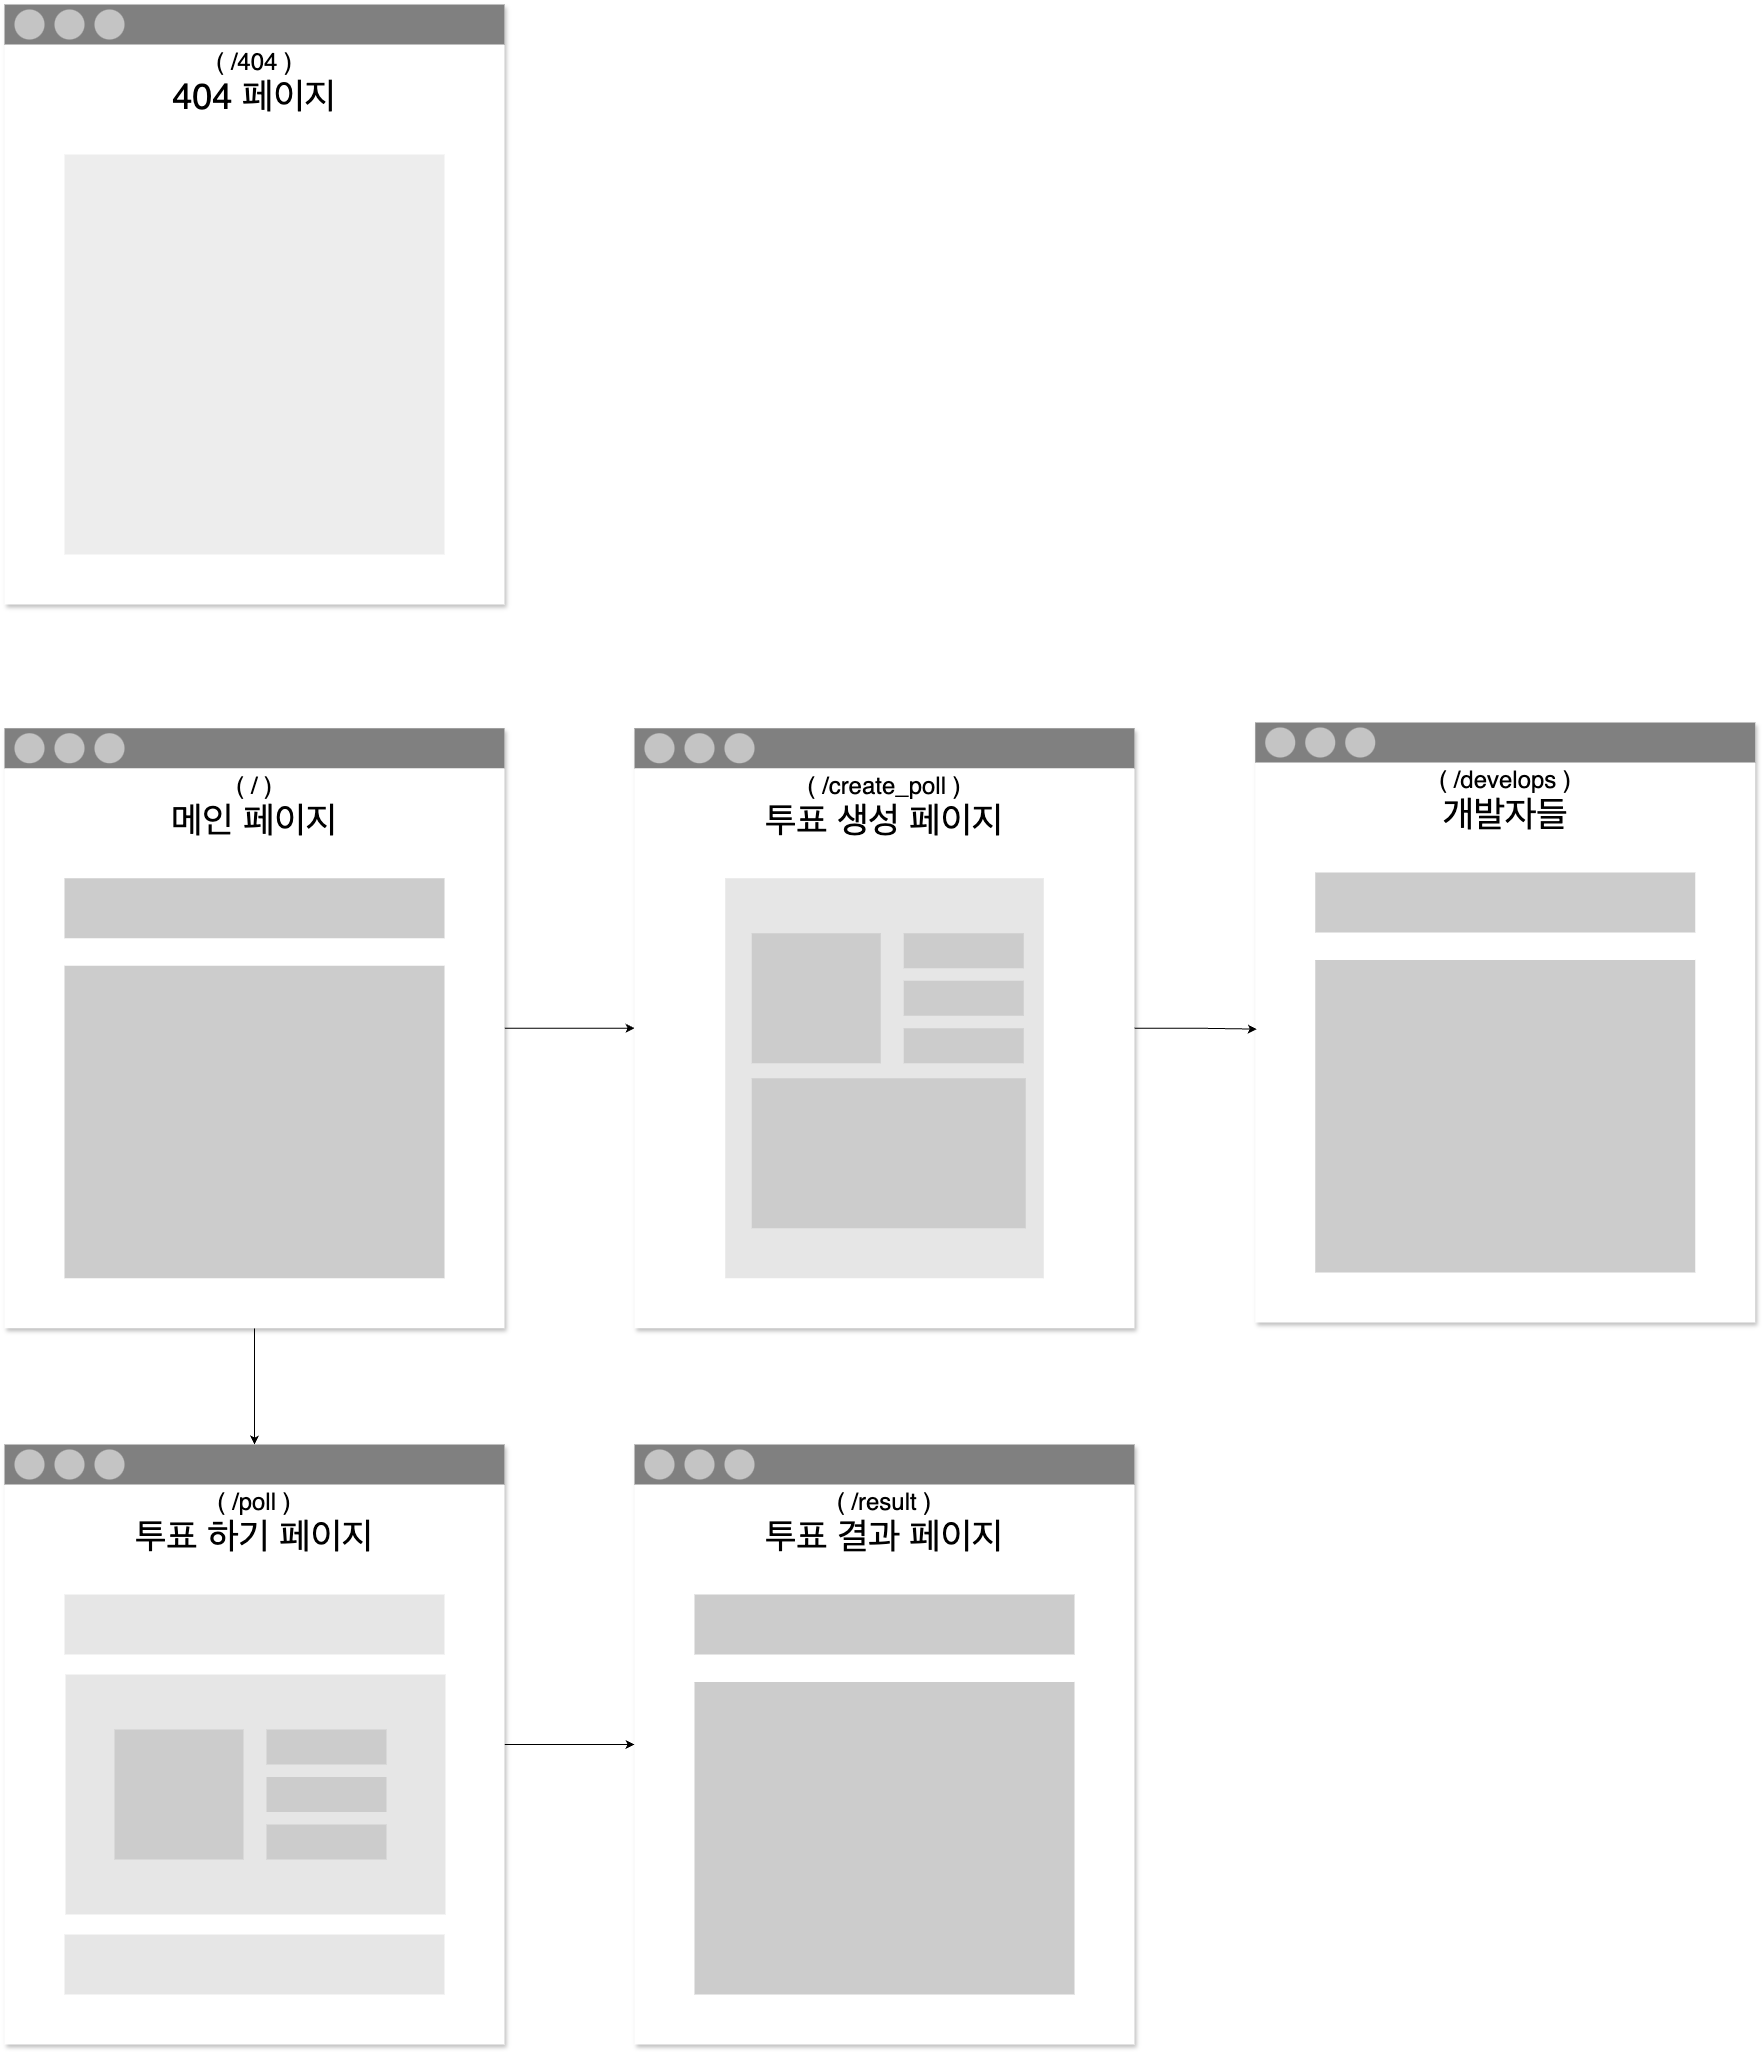

The diagram above was exported from draw.io. Its source (the exported page's mxGraphModel, read from the mxfile embedded in the PNG):
<mxGraphModel dx="-527" dy="2543" grid="1" gridSize="10" guides="1" tooltips="1" connect="1" arrows="1" fold="1" page="1" pageScale="1" pageWidth="1100" pageHeight="850" background="none" math="0" shadow="0">
  <root>
    <mxCell id="0" />
    <mxCell id="1" parent="0" />
    <mxCell id="HgGfvKjObObi69bd0dLE-1" value="" style="rounded=0;whiteSpace=wrap;html=1;strokeColor=none;shadow=1;" parent="1" vertex="1">
      <mxGeometry x="5500" y="1630" width="500" height="600" as="geometry" />
    </mxCell>
    <mxCell id="HgGfvKjObObi69bd0dLE-2" value="" style="rounded=0;whiteSpace=wrap;html=1;fillColor=#808080;shadow=0;strokeColor=none;" parent="1" vertex="1">
      <mxGeometry x="5500" y="1630" width="500" height="40" as="geometry" />
    </mxCell>
    <mxCell id="HgGfvKjObObi69bd0dLE-3" value="" style="ellipse;whiteSpace=wrap;html=1;aspect=fixed;strokeColor=none;fillColor=#C4C4C4;" parent="1" vertex="1">
      <mxGeometry x="5510" y="1635" width="30" height="30" as="geometry" />
    </mxCell>
    <mxCell id="HgGfvKjObObi69bd0dLE-4" value="" style="ellipse;whiteSpace=wrap;html=1;aspect=fixed;strokeColor=none;fillColor=#C4C4C4;" parent="1" vertex="1">
      <mxGeometry x="5550" y="1635" width="30" height="30" as="geometry" />
    </mxCell>
    <mxCell id="HgGfvKjObObi69bd0dLE-5" value="" style="ellipse;whiteSpace=wrap;html=1;aspect=fixed;strokeColor=none;fillColor=#C4C4C4;" parent="1" vertex="1">
      <mxGeometry x="5590" y="1635" width="30" height="30" as="geometry" />
    </mxCell>
    <mxCell id="HgGfvKjObObi69bd0dLE-6" value="&lt;font style=&quot;font-size: 24px;&quot;&gt;( /404 )&lt;/font&gt;" style="text;html=1;align=center;verticalAlign=middle;whiteSpace=wrap;rounded=0;" parent="1" vertex="1">
      <mxGeometry x="5500" y="1673" width="500" height="30" as="geometry" />
    </mxCell>
    <mxCell id="HgGfvKjObObi69bd0dLE-7" value="&lt;font style=&quot;font-size: 36px;&quot;&gt;404 페이지&lt;/font&gt;" style="text;html=1;align=center;verticalAlign=middle;whiteSpace=wrap;rounded=0;" parent="1" vertex="1">
      <mxGeometry x="5500" y="1707" width="500" height="30" as="geometry" />
    </mxCell>
    <mxCell id="HgGfvKjObObi69bd0dLE-9" value="" style="rounded=0;whiteSpace=wrap;html=1;fillColor=#EDEDED;strokeColor=none;" parent="1" vertex="1">
      <mxGeometry x="5560" y="1780" width="380" height="400" as="geometry" />
    </mxCell>
    <mxCell id="HgGfvKjObObi69bd0dLE-97" value="" style="rounded=0;whiteSpace=wrap;html=1;strokeColor=none;shadow=1;" parent="1" vertex="1">
      <mxGeometry x="6130" y="2353.75" width="500" height="600" as="geometry" />
    </mxCell>
    <mxCell id="HgGfvKjObObi69bd0dLE-98" value="" style="rounded=0;whiteSpace=wrap;html=1;fillColor=#808080;shadow=0;strokeColor=none;" parent="1" vertex="1">
      <mxGeometry x="6130" y="2353.75" width="500" height="40" as="geometry" />
    </mxCell>
    <mxCell id="HgGfvKjObObi69bd0dLE-99" value="" style="ellipse;whiteSpace=wrap;html=1;aspect=fixed;strokeColor=none;fillColor=#C4C4C4;" parent="1" vertex="1">
      <mxGeometry x="6140" y="2358.75" width="30" height="30" as="geometry" />
    </mxCell>
    <mxCell id="HgGfvKjObObi69bd0dLE-100" value="" style="ellipse;whiteSpace=wrap;html=1;aspect=fixed;strokeColor=none;fillColor=#C4C4C4;" parent="1" vertex="1">
      <mxGeometry x="6180" y="2358.75" width="30" height="30" as="geometry" />
    </mxCell>
    <mxCell id="HgGfvKjObObi69bd0dLE-101" value="" style="ellipse;whiteSpace=wrap;html=1;aspect=fixed;strokeColor=none;fillColor=#C4C4C4;" parent="1" vertex="1">
      <mxGeometry x="6220" y="2358.75" width="30" height="30" as="geometry" />
    </mxCell>
    <mxCell id="HgGfvKjObObi69bd0dLE-102" value="&lt;span style=&quot;font-size: 24px;&quot;&gt;( /create_poll&amp;nbsp;&lt;/span&gt;&lt;span style=&quot;font-size: 24px; background-color: transparent; color: light-dark(rgb(0, 0, 0), rgb(255, 255, 255));&quot;&gt;)&lt;/span&gt;" style="text;html=1;align=center;verticalAlign=middle;whiteSpace=wrap;rounded=0;" parent="1" vertex="1">
      <mxGeometry x="6130" y="2396.75" width="500" height="30" as="geometry" />
    </mxCell>
    <mxCell id="HgGfvKjObObi69bd0dLE-103" value="&lt;span style=&quot;font-size: 36px;&quot;&gt;투표 생성 페이지&lt;/span&gt;" style="text;html=1;align=center;verticalAlign=middle;whiteSpace=wrap;rounded=0;" parent="1" vertex="1">
      <mxGeometry x="6130" y="2430.75" width="500" height="30" as="geometry" />
    </mxCell>
    <mxCell id="HgGfvKjObObi69bd0dLE-91" value="" style="shape=ext;double=1;rounded=0;whiteSpace=wrap;html=1;strokeColor=none;fillColor=#E6E6E6;" parent="1" vertex="1">
      <mxGeometry x="6220.75" y="2503.75" width="318.5" height="400" as="geometry" />
    </mxCell>
    <mxCell id="HgGfvKjObObi69bd0dLE-92" value="" style="rounded=0;whiteSpace=wrap;html=1;strokeColor=none;fillColor=#CCCCCC;" parent="1" vertex="1">
      <mxGeometry x="6247.25" y="2558.75" width="129" height="130" as="geometry" />
    </mxCell>
    <mxCell id="HgGfvKjObObi69bd0dLE-94" value="" style="rounded=0;whiteSpace=wrap;html=1;strokeColor=none;fillColor=#CCCCCC;" parent="1" vertex="1">
      <mxGeometry x="6399.25" y="2558.75" width="120" height="35" as="geometry" />
    </mxCell>
    <mxCell id="HgGfvKjObObi69bd0dLE-95" value="" style="rounded=0;whiteSpace=wrap;html=1;strokeColor=none;fillColor=#CCCCCC;" parent="1" vertex="1">
      <mxGeometry x="6399.25" y="2606.25" width="120" height="35" as="geometry" />
    </mxCell>
    <mxCell id="HgGfvKjObObi69bd0dLE-96" value="" style="rounded=0;whiteSpace=wrap;html=1;strokeColor=none;fillColor=#CCCCCC;" parent="1" vertex="1">
      <mxGeometry x="6399.25" y="2653.75" width="120" height="35" as="geometry" />
    </mxCell>
    <mxCell id="HgGfvKjObObi69bd0dLE-105" value="" style="rounded=0;whiteSpace=wrap;html=1;strokeColor=none;fillColor=#CCCCCC;" parent="1" vertex="1">
      <mxGeometry x="6247.25" y="2703.75" width="274" height="150" as="geometry" />
    </mxCell>
    <mxCell id="9fBxt_PntxUjWi5iEfns-11" style="edgeStyle=orthogonalEdgeStyle;rounded=0;orthogonalLoop=1;jettySize=auto;html=1;entryX=0.5;entryY=0;entryDx=0;entryDy=0;" edge="1" parent="1" source="HgGfvKjObObi69bd0dLE-232" target="HgGfvKjObObi69bd0dLE-476">
      <mxGeometry relative="1" as="geometry" />
    </mxCell>
    <mxCell id="9fBxt_PntxUjWi5iEfns-14" style="edgeStyle=orthogonalEdgeStyle;rounded=0;orthogonalLoop=1;jettySize=auto;html=1;entryX=0;entryY=0.5;entryDx=0;entryDy=0;" edge="1" parent="1" source="HgGfvKjObObi69bd0dLE-232" target="HgGfvKjObObi69bd0dLE-97">
      <mxGeometry relative="1" as="geometry" />
    </mxCell>
    <mxCell id="HgGfvKjObObi69bd0dLE-232" value="" style="rounded=0;whiteSpace=wrap;html=1;strokeColor=none;shadow=1;" parent="1" vertex="1">
      <mxGeometry x="5500" y="2353.75" width="500" height="600" as="geometry" />
    </mxCell>
    <mxCell id="HgGfvKjObObi69bd0dLE-233" value="" style="rounded=0;whiteSpace=wrap;html=1;fillColor=#808080;shadow=0;strokeColor=none;" parent="1" vertex="1">
      <mxGeometry x="5500" y="2353.75" width="500" height="40" as="geometry" />
    </mxCell>
    <mxCell id="HgGfvKjObObi69bd0dLE-234" value="" style="ellipse;whiteSpace=wrap;html=1;aspect=fixed;strokeColor=none;fillColor=#C4C4C4;" parent="1" vertex="1">
      <mxGeometry x="5510" y="2358.75" width="30" height="30" as="geometry" />
    </mxCell>
    <mxCell id="HgGfvKjObObi69bd0dLE-235" value="" style="ellipse;whiteSpace=wrap;html=1;aspect=fixed;strokeColor=none;fillColor=#C4C4C4;" parent="1" vertex="1">
      <mxGeometry x="5550" y="2358.75" width="30" height="30" as="geometry" />
    </mxCell>
    <mxCell id="HgGfvKjObObi69bd0dLE-236" value="" style="ellipse;whiteSpace=wrap;html=1;aspect=fixed;strokeColor=none;fillColor=#C4C4C4;" parent="1" vertex="1">
      <mxGeometry x="5590" y="2358.75" width="30" height="30" as="geometry" />
    </mxCell>
    <mxCell id="HgGfvKjObObi69bd0dLE-237" value="&lt;font style=&quot;font-size: 24px;&quot;&gt;( /&lt;/font&gt;&lt;span style=&quot;color: light-dark(rgb(0, 0, 0), rgb(255, 255, 255)); background-color: transparent; font-size: 24px;&quot;&gt;&amp;nbsp;)&lt;/span&gt;" style="text;html=1;align=center;verticalAlign=middle;whiteSpace=wrap;rounded=0;" parent="1" vertex="1">
      <mxGeometry x="5500" y="2396.75" width="500" height="30" as="geometry" />
    </mxCell>
    <mxCell id="HgGfvKjObObi69bd0dLE-238" value="&lt;span style=&quot;font-size: 36px;&quot;&gt;메인 페이지&lt;/span&gt;" style="text;html=1;align=center;verticalAlign=middle;whiteSpace=wrap;rounded=0;" parent="1" vertex="1">
      <mxGeometry x="5500" y="2430.75" width="500" height="30" as="geometry" />
    </mxCell>
    <mxCell id="HgGfvKjObObi69bd0dLE-239" value="" style="shape=ext;double=1;rounded=0;whiteSpace=wrap;html=1;strokeColor=none;fillColor=#CCCCCC;" parent="1" vertex="1">
      <mxGeometry x="5560" y="2503.75" width="380" height="60" as="geometry" />
    </mxCell>
    <mxCell id="HgGfvKjObObi69bd0dLE-240" value="" style="shape=ext;double=1;rounded=0;whiteSpace=wrap;html=1;strokeColor=none;fillColor=#CCCCCC;" parent="1" vertex="1">
      <mxGeometry x="5560" y="2591.25" width="380" height="312.5" as="geometry" />
    </mxCell>
    <mxCell id="HgGfvKjObObi69bd0dLE-242" value="" style="rounded=0;whiteSpace=wrap;html=1;strokeColor=none;shadow=1;" parent="1" vertex="1">
      <mxGeometry x="6750.75" y="2348" width="500" height="600" as="geometry" />
    </mxCell>
    <mxCell id="HgGfvKjObObi69bd0dLE-243" value="" style="rounded=0;whiteSpace=wrap;html=1;fillColor=#808080;shadow=0;strokeColor=none;" parent="1" vertex="1">
      <mxGeometry x="6750.75" y="2348" width="500" height="40" as="geometry" />
    </mxCell>
    <mxCell id="HgGfvKjObObi69bd0dLE-244" value="" style="ellipse;whiteSpace=wrap;html=1;aspect=fixed;strokeColor=none;fillColor=#C4C4C4;" parent="1" vertex="1">
      <mxGeometry x="6760.75" y="2353" width="30" height="30" as="geometry" />
    </mxCell>
    <mxCell id="HgGfvKjObObi69bd0dLE-245" value="" style="ellipse;whiteSpace=wrap;html=1;aspect=fixed;strokeColor=none;fillColor=#C4C4C4;" parent="1" vertex="1">
      <mxGeometry x="6800.75" y="2353" width="30" height="30" as="geometry" />
    </mxCell>
    <mxCell id="HgGfvKjObObi69bd0dLE-246" value="" style="ellipse;whiteSpace=wrap;html=1;aspect=fixed;strokeColor=none;fillColor=#C4C4C4;" parent="1" vertex="1">
      <mxGeometry x="6840.75" y="2353" width="30" height="30" as="geometry" />
    </mxCell>
    <mxCell id="HgGfvKjObObi69bd0dLE-247" value="&lt;font style=&quot;font-size: 24px;&quot;&gt;( /develops&lt;/font&gt;&lt;span style=&quot;color: light-dark(rgb(0, 0, 0), rgb(255, 255, 255)); background-color: transparent; font-size: 24px;&quot;&gt;&amp;nbsp;)&lt;/span&gt;" style="text;html=1;align=center;verticalAlign=middle;whiteSpace=wrap;rounded=0;" parent="1" vertex="1">
      <mxGeometry x="6750.75" y="2391" width="500" height="30" as="geometry" />
    </mxCell>
    <mxCell id="HgGfvKjObObi69bd0dLE-248" value="&lt;span style=&quot;font-size: 36px;&quot;&gt;개발자들&lt;/span&gt;" style="text;html=1;align=center;verticalAlign=middle;whiteSpace=wrap;rounded=0;" parent="1" vertex="1">
      <mxGeometry x="6750.75" y="2425" width="500" height="30" as="geometry" />
    </mxCell>
    <mxCell id="HgGfvKjObObi69bd0dLE-249" value="" style="shape=ext;double=1;rounded=0;whiteSpace=wrap;html=1;strokeColor=none;fillColor=#CCCCCC;" parent="1" vertex="1">
      <mxGeometry x="6810.75" y="2498" width="380" height="60" as="geometry" />
    </mxCell>
    <mxCell id="HgGfvKjObObi69bd0dLE-250" value="" style="shape=ext;double=1;rounded=0;whiteSpace=wrap;html=1;strokeColor=none;fillColor=#CCCCCC;" parent="1" vertex="1">
      <mxGeometry x="6810.75" y="2585.5" width="380" height="312.5" as="geometry" />
    </mxCell>
    <mxCell id="9fBxt_PntxUjWi5iEfns-13" style="edgeStyle=orthogonalEdgeStyle;rounded=0;orthogonalLoop=1;jettySize=auto;html=1;entryX=0;entryY=0.5;entryDx=0;entryDy=0;" edge="1" parent="1" source="HgGfvKjObObi69bd0dLE-475" target="9fBxt_PntxUjWi5iEfns-2">
      <mxGeometry relative="1" as="geometry" />
    </mxCell>
    <mxCell id="HgGfvKjObObi69bd0dLE-475" value="" style="rounded=0;whiteSpace=wrap;html=1;strokeColor=none;shadow=1;" parent="1" vertex="1">
      <mxGeometry x="5500" y="3070" width="500" height="600" as="geometry" />
    </mxCell>
    <mxCell id="HgGfvKjObObi69bd0dLE-476" value="" style="rounded=0;whiteSpace=wrap;html=1;fillColor=#808080;shadow=0;strokeColor=none;" parent="1" vertex="1">
      <mxGeometry x="5500" y="3070" width="500" height="40" as="geometry" />
    </mxCell>
    <mxCell id="HgGfvKjObObi69bd0dLE-477" value="" style="ellipse;whiteSpace=wrap;html=1;aspect=fixed;strokeColor=none;fillColor=#C4C4C4;" parent="1" vertex="1">
      <mxGeometry x="5510" y="3075" width="30" height="30" as="geometry" />
    </mxCell>
    <mxCell id="HgGfvKjObObi69bd0dLE-478" value="" style="ellipse;whiteSpace=wrap;html=1;aspect=fixed;strokeColor=none;fillColor=#C4C4C4;" parent="1" vertex="1">
      <mxGeometry x="5550" y="3075" width="30" height="30" as="geometry" />
    </mxCell>
    <mxCell id="HgGfvKjObObi69bd0dLE-479" value="" style="ellipse;whiteSpace=wrap;html=1;aspect=fixed;strokeColor=none;fillColor=#C4C4C4;" parent="1" vertex="1">
      <mxGeometry x="5590" y="3075" width="30" height="30" as="geometry" />
    </mxCell>
    <mxCell id="HgGfvKjObObi69bd0dLE-480" value="&lt;span style=&quot;font-size: 24px;&quot;&gt;( /poll )&lt;/span&gt;" style="text;html=1;align=center;verticalAlign=middle;whiteSpace=wrap;rounded=0;" parent="1" vertex="1">
      <mxGeometry x="5500" y="3113" width="500" height="30" as="geometry" />
    </mxCell>
    <mxCell id="HgGfvKjObObi69bd0dLE-481" value="&lt;span style=&quot;font-size: 36px;&quot;&gt;투표 하기 페이지&lt;/span&gt;" style="text;html=1;align=center;verticalAlign=middle;whiteSpace=wrap;rounded=0;" parent="1" vertex="1">
      <mxGeometry x="5500" y="3147" width="500" height="30" as="geometry" />
    </mxCell>
    <mxCell id="HgGfvKjObObi69bd0dLE-482" value="" style="shape=ext;double=1;rounded=0;whiteSpace=wrap;html=1;strokeColor=none;fillColor=#E6E6E6;" parent="1" vertex="1">
      <mxGeometry x="5560" y="3220" width="380" height="60" as="geometry" />
    </mxCell>
    <mxCell id="HgGfvKjObObi69bd0dLE-483" value="" style="shape=ext;double=1;rounded=0;whiteSpace=wrap;html=1;strokeColor=none;fillColor=#E6E6E6;" parent="1" vertex="1">
      <mxGeometry x="5561" y="3300" width="380" height="240" as="geometry" />
    </mxCell>
    <mxCell id="HgGfvKjObObi69bd0dLE-484" value="" style="shape=ext;double=1;rounded=0;whiteSpace=wrap;html=1;strokeColor=none;fillColor=#E6E6E6;" parent="1" vertex="1">
      <mxGeometry x="5560" y="3560" width="380" height="60" as="geometry" />
    </mxCell>
    <mxCell id="HgGfvKjObObi69bd0dLE-485" value="" style="rounded=0;whiteSpace=wrap;html=1;strokeColor=none;fillColor=#CCCCCC;" parent="1" vertex="1">
      <mxGeometry x="5610" y="3355" width="129" height="130" as="geometry" />
    </mxCell>
    <mxCell id="HgGfvKjObObi69bd0dLE-487" value="" style="rounded=0;whiteSpace=wrap;html=1;strokeColor=none;fillColor=#CCCCCC;" parent="1" vertex="1">
      <mxGeometry x="5762" y="3355" width="120" height="35" as="geometry" />
    </mxCell>
    <mxCell id="HgGfvKjObObi69bd0dLE-488" value="" style="rounded=0;whiteSpace=wrap;html=1;strokeColor=none;fillColor=#CCCCCC;" parent="1" vertex="1">
      <mxGeometry x="5762" y="3402.5" width="120" height="35" as="geometry" />
    </mxCell>
    <mxCell id="HgGfvKjObObi69bd0dLE-489" value="" style="rounded=0;whiteSpace=wrap;html=1;strokeColor=none;fillColor=#CCCCCC;" parent="1" vertex="1">
      <mxGeometry x="5762" y="3450" width="120" height="35" as="geometry" />
    </mxCell>
    <mxCell id="9fBxt_PntxUjWi5iEfns-2" value="" style="rounded=0;whiteSpace=wrap;html=1;strokeColor=none;shadow=1;" vertex="1" parent="1">
      <mxGeometry x="6130" y="3070" width="500" height="600" as="geometry" />
    </mxCell>
    <mxCell id="9fBxt_PntxUjWi5iEfns-3" value="" style="rounded=0;whiteSpace=wrap;html=1;fillColor=#808080;shadow=0;strokeColor=none;" vertex="1" parent="1">
      <mxGeometry x="6130" y="3070" width="500" height="40" as="geometry" />
    </mxCell>
    <mxCell id="9fBxt_PntxUjWi5iEfns-4" value="" style="ellipse;whiteSpace=wrap;html=1;aspect=fixed;strokeColor=none;fillColor=#C4C4C4;" vertex="1" parent="1">
      <mxGeometry x="6140" y="3075" width="30" height="30" as="geometry" />
    </mxCell>
    <mxCell id="9fBxt_PntxUjWi5iEfns-5" value="" style="ellipse;whiteSpace=wrap;html=1;aspect=fixed;strokeColor=none;fillColor=#C4C4C4;" vertex="1" parent="1">
      <mxGeometry x="6180" y="3075" width="30" height="30" as="geometry" />
    </mxCell>
    <mxCell id="9fBxt_PntxUjWi5iEfns-6" value="" style="ellipse;whiteSpace=wrap;html=1;aspect=fixed;strokeColor=none;fillColor=#C4C4C4;" vertex="1" parent="1">
      <mxGeometry x="6220" y="3075" width="30" height="30" as="geometry" />
    </mxCell>
    <mxCell id="9fBxt_PntxUjWi5iEfns-7" value="&lt;font style=&quot;font-size: 24px;&quot;&gt;( /result&lt;/font&gt;&lt;span style=&quot;color: light-dark(rgb(0, 0, 0), rgb(255, 255, 255)); background-color: transparent; font-size: 24px;&quot;&gt;&amp;nbsp;)&lt;/span&gt;" style="text;html=1;align=center;verticalAlign=middle;whiteSpace=wrap;rounded=0;" vertex="1" parent="1">
      <mxGeometry x="6130" y="3113" width="500" height="30" as="geometry" />
    </mxCell>
    <mxCell id="9fBxt_PntxUjWi5iEfns-8" value="&lt;span style=&quot;font-size: 36px;&quot;&gt;투표 결과 페이지&lt;/span&gt;" style="text;html=1;align=center;verticalAlign=middle;whiteSpace=wrap;rounded=0;" vertex="1" parent="1">
      <mxGeometry x="6130" y="3147" width="500" height="30" as="geometry" />
    </mxCell>
    <mxCell id="9fBxt_PntxUjWi5iEfns-9" value="" style="shape=ext;double=1;rounded=0;whiteSpace=wrap;html=1;strokeColor=none;fillColor=#CCCCCC;" vertex="1" parent="1">
      <mxGeometry x="6190" y="3220" width="380" height="60" as="geometry" />
    </mxCell>
    <mxCell id="9fBxt_PntxUjWi5iEfns-10" value="" style="shape=ext;double=1;rounded=0;whiteSpace=wrap;html=1;strokeColor=none;fillColor=#CCCCCC;" vertex="1" parent="1">
      <mxGeometry x="6190" y="3307.5" width="380" height="312.5" as="geometry" />
    </mxCell>
    <mxCell id="9fBxt_PntxUjWi5iEfns-15" style="edgeStyle=orthogonalEdgeStyle;rounded=0;orthogonalLoop=1;jettySize=auto;html=1;entryX=0.003;entryY=0.511;entryDx=0;entryDy=0;entryPerimeter=0;" edge="1" parent="1" source="HgGfvKjObObi69bd0dLE-97" target="HgGfvKjObObi69bd0dLE-242">
      <mxGeometry relative="1" as="geometry" />
    </mxCell>
  </root>
</mxGraphModel>